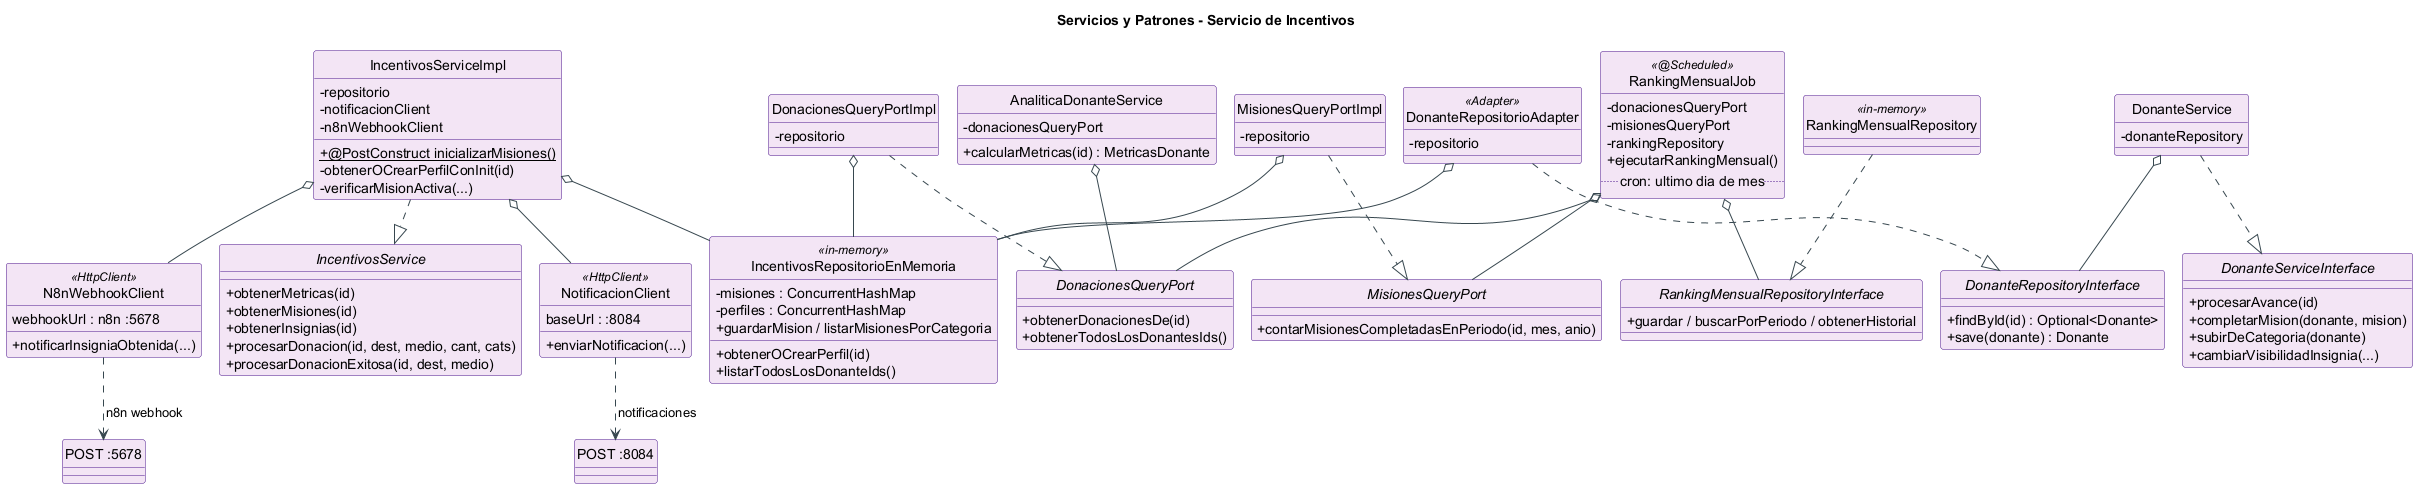

The diagram above was rendered by PlantUML. Its source (embedded in the PNG):
@startuml servicios-incentivos
!pragma layout smetana
'  Diagrama de clases - SERVICIOS / PATRONES - servicio-incentivos
skinparam linetype ortho
skinparam classAttributeIconSize 0
skinparam shadowing false
skinparam class {
  BackgroundColor #F3E5F5
  BorderColor #4A148C
  ArrowColor #37474F
}
skinparam interface {
  BackgroundColor #EFEBE9
  BorderColor #4E342E
}
hide circle
title Servicios y Patrones - Servicio de Incentivos

' ===================== INTERFACES =====================
interface IncentivosService {
  + obtenerMetricas(id)
  + obtenerMisiones(id)
  + obtenerInsignias(id)
  + procesarDonacion(id, dest, medio, cant, cats)
  + procesarDonacionExitosa(id, dest, medio)
}
interface DonanteServiceInterface {
  + procesarAvance(id)
  + completarMision(donante, mision)
  + subirDeCategoria(donante)
  + cambiarVisibilidadInsignia(...)
}
interface DonanteRepositoryInterface {
  + findById(id) : Optional<Donante>
  + save(donante) : Donante
}
interface DonacionesQueryPort {
  + obtenerDonacionesDe(id)
  + obtenerTodosLosDonantesIds()
}
interface MisionesQueryPort {
  + contarMisionesCompletadasEnPeriodo(id, mes, anio)
}
interface RankingMensualRepositoryInterface {
  + guardar / buscarPorPeriodo / obtenerHistorial
}

' ===================== IMPLEMENTACIONES =====================
class IncentivosServiceImpl {
  - repositorio
  - notificacionClient
  - n8nWebhookClient
  + {static} @PostConstruct inicializarMisiones()
  - obtenerOCrearPerfilConInit(id)
  - verificarMisionActiva(...)
}
class DonanteService {
  - donanteRepository
}
class AnaliticaDonanteService {
  - donacionesQueryPort
  + calcularMetricas(id) : MetricasDonante
}

' ===================== PORTS / ADAPTERS =====================
class DonacionesQueryPortImpl {
  - repositorio
}
class MisionesQueryPortImpl {
  - repositorio
}
class DonanteRepositorioAdapter <<Adapter>> {
  - repositorio
}
class IncentivosRepositorioEnMemoria <<in-memory>> {
  - misiones : ConcurrentHashMap
  - perfiles : ConcurrentHashMap
  + guardarMision / listarMisionesPorCategoria
  + obtenerOCrearPerfil(id)
  + listarTodosLosDonanteIds()
}
class RankingMensualRepository <<in-memory>>

' ===================== JOB / CLIENTES =====================
class RankingMensualJob <<@Scheduled>> {
  - donacionesQueryPort
  - misionesQueryPort
  - rankingRepository
  + ejecutarRankingMensual()
  .. cron: ultimo dia de mes ..
}
class NotificacionClient <<HttpClient>> {
  baseUrl : :8084
  + enviarNotificacion(...)
}
class N8nWebhookClient <<HttpClient>> {
  webhookUrl : n8n :5678
  + notificarInsigniaObtenida(...)
}

' ===================== RELACIONES =====================
IncentivosServiceImpl ..|> IncentivosService
IncentivosServiceImpl o-- IncentivosRepositorioEnMemoria
IncentivosServiceImpl o-- NotificacionClient
IncentivosServiceImpl o-- N8nWebhookClient

DonanteService ..|> DonanteServiceInterface
DonanteService o-- DonanteRepositoryInterface

AnaliticaDonanteService o-- DonacionesQueryPort

DonacionesQueryPortImpl ..|> DonacionesQueryPort
MisionesQueryPortImpl ..|> MisionesQueryPort
DonanteRepositorioAdapter ..|> DonanteRepositoryInterface

DonacionesQueryPortImpl o-- IncentivosRepositorioEnMemoria
MisionesQueryPortImpl o-- IncentivosRepositorioEnMemoria
DonanteRepositorioAdapter o-- IncentivosRepositorioEnMemoria
RankingMensualRepository ..|> RankingMensualRepositoryInterface

RankingMensualJob o-- DonacionesQueryPort
RankingMensualJob o-- MisionesQueryPort
RankingMensualJob o-- RankingMensualRepositoryInterface

NotificacionClient ..> "POST :8084" : notificaciones
N8nWebhookClient ..> "POST :5678" : n8n webhook

@enduml